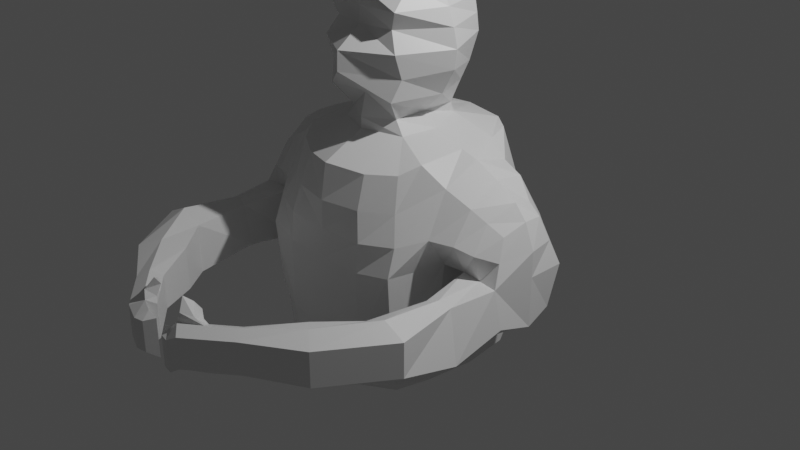 # Source: BasePerson.blend  (saved by Blender 2.82.7; exported with 4.5.12 LTS)
import bpy
from mathutils import Matrix  # noqa: F401  (used for matrix-valued properties, if any)

bpy.ops.wm.read_factory_settings(use_empty=True)
scene = bpy.context.scene
scene.name = 'Scene'

# ---- collections
col_collection = bpy.data.collections.new('Collection'); scene.collection.children.link(col_collection)

# ---- materials (node trees are filled in below, after node groups)
mat_material = bpy.data.materials.new('Material')
mat_material.alpha_threshold = 0.0
mat_material.use_transparent_shadow = False
mat_material.line_color = (0.0, 0.0, 0.0, 1.0)

# ---- material node trees
mat_material.use_nodes = True; mat_material.node_tree.nodes.clear()
_N = mat_material.node_tree.nodes; _L = mat_material.node_tree.links
n0 = _N.new('ShaderNodeOutputMaterial'); n0.name = 'Material Output'; n0.location = (300, 300)
n1 = _N.new('ShaderNodeBsdfPrincipled'); n1.name = 'Principled BSDF'; n1.location = (10, 300)
n1.distribution = 'GGX'
n1.subsurface_method = 'BURLEY'
n1.inputs[2].default_value = 0.4
n1.inputs[3].default_value = 1.45
n1.inputs[27].default_value = (0.0, 0.0, 0.0, 1.0)
n1.inputs[28].default_value = 1.0
_L.new(n1.outputs[0], n0.inputs[0])
n0.is_active_output = True

# ---- world
world_world = bpy.data.worlds.new('World'); scene.world = world_world
world_world.use_nodes = True; world_world.node_tree.nodes.clear()
_N = world_world.node_tree.nodes; _L = world_world.node_tree.links
n0 = _N.new('ShaderNodeOutputWorld'); n0.name = 'World Output'; n0.location = (300, 300)
n1 = _N.new('ShaderNodeBackground'); n1.name = 'Background'; n1.location = (10, 300)
n1.inputs[0].default_value = (0.05088, 0.05088, 0.05088, 1.0)
_L.new(n1.outputs[0], n0.inputs[0])
n0.is_active_output = True
world_world.color = (0.05088, 0.05088, 0.05088)
world_world.use_sun_shadow = False
world_world.sun_shadow_jitter_overblur = 0.0

# ---- cameras
cam_camera = bpy.data.cameras.new('Camera')
cam_camera.clip_end = 100.0
cam_camera.ortho_scale = 7.314

# ---- lights
light_light = bpy.data.lights.new('Light', 'POINT')
light_light.transmission_factor = 0.0
light_light.energy = 1000.0
light_light.shadow_soft_size = 0.1
light_light.shadow_maximum_resolution = 0.006
light_light.use_absolute_resolution = True

# ---- meshes
me_cube = bpy.data.meshes.new('Cube')
me_cube.from_pydata([(-0.8036, 0.8546, 0.4709), (-0.7126, -0.7247, 0.5337), (0.0, -1.0, 0.5337), (0.0, 1.0, 0.5337), (-0.6946, 0.7422, 1.0), (-0.776, 0.7667, -1.196), (-0.6595, -0.6345, 0.8765), (-0.779, -0.7953, -1.252), (0.0, 0.9571, -1.0), (0.0, -0.9384, 0.8976), (0.0, -1.0, -1.341), (0.0, 1.0, 1.0), (-1.0, 1.0, -0.1667), (-0.8357, -0.9302, -0.01029), (0.0, 1.0, -0.1939), (0.0, -1.0, -0.07152), (-0.9342, 0.5604, -1.259), (-0.8091, 0.45, 1.0), (-1.0, 0.4323, 0.8341), (0.0, 0.5604, -1.617), (0.0, 0.5604, 1.087), (-1.0, 0.4662, -0.1176), (-0.951, -0.49, -1.249), (0.0, -0.49, -1.617), (0.0, -0.49, 1.117), (-0.7742, -0.4508, 0.965), (-1.0, -0.3626, 0.7744), (-1.0, -0.3626, 0.005446), (-0.477, 0.8809, -1.111), (-0.3874, -0.803, 0.8583), (-0.415, -0.9179, 0.5337), (-0.477, 1.0, 0.5337), (-0.477, -0.9644, -1.325), (-0.477, 0.9064, 1.0), (-0.477, -1.0, -0.06118), (-0.477, 1.0, -0.5703), (-0.477, 0.5604, -1.617), (-0.2876, 0.4617, 1.124), (-0.477, -0.49, -1.617), (-0.3911, -0.3224, 1.093), (-1.0, 1.0, -0.7989), (0.0, 1.0, -0.7989), (0.0, -1.0, -0.7989), (-0.8104, -0.8731, -0.7062), (-1.0, 0.5115, -0.6163), (-1.0, -0.4414, -0.6163), (-0.477, 1.0, -0.7989), (-0.477, -1.0, -0.7989), (-1.256, 0.3641, 0.7762), (-1.256, 0.6327, 0.005446), (-1.256, -0.2984, 0.6385), (-1.256, -0.3626, 0.02673), (-1.602, 0.249, 0.5133), (-1.729, 0.4323, 0.005446), (-1.564, -0.1887, 0.4314), (-1.662, -0.3896, 0.005446), (-1.256, 0.3955, -0.5181), (-1.256, -0.3626, -0.5181), (-1.702, 0.3217, -0.4229), (-1.729, -0.3626, -0.3902), (-1.256, -0.939, -0.424), (-1.256, -1.572, 0.005446), (-1.729, -1.572, 0.005446), (-1.256, -1.572, -0.5181), (-1.729, -1.572, -0.3494), (-0.9349, -1.931, 0.005446), (-1.3, -2.231, 0.005446), (-0.9349, -1.931, -0.4475), (-1.3, -2.231, -0.3502), (-0.615, -2.387, 0.005446), (-0.7682, -2.577, 0.005446), (-0.615, -2.387, -0.3458), (-0.7682, -2.577, -0.3107), (0.0, 0.7261, 1.468), (0.0, -0.4314, 1.468), (-0.3666, 0.4653, 1.468), (-0.4111, -0.49, 1.468), (0.0, 0.432, 2.657), (0.0, -0.3647, 2.657), (-0.2658, 0.2467, 2.657), (-0.3041, -0.174, 2.657), (0.0, -0.49, 2.491), (-0.3954, -0.2631, 2.491), (-0.4003, 0.3897, 2.491), (0.0, 0.5604, 2.491), (-0.477, 0.5111, 2.305), (0.0, 0.7135, 2.305), (0.0, -0.49, 2.305), (-0.438, -0.4685, 2.305), (-0.477, 0.5497, 2.127), (0.0, 0.7654, 2.127), (0.0, -0.49, 2.127), (-0.3599, -0.4268, 2.127), (-0.4429, 0.6143, 1.933), (0.0, 0.7905, 1.933), (0.0, -0.7599, 1.933), (-0.4707, -0.4929, 1.933), (-0.3594, 0.5889, 1.628), (0.0, 0.8353, 1.676), (0.0, -0.7674, 1.735), (-0.4701, -0.4097, 1.683), (-0.8143, 0.0352, 1.0), (-1.0, 0.03483, 0.9517), (-1.0, 0.03483, -0.1105), (-1.0, 0.0352, -1.259), (0.0, 0.0352, -1.617), (-0.477, 0.0352, 1.113), (-0.477, 0.0352, -1.617), (-1.0, 0.03506, -0.6163), (-1.256, 0.03483, 0.8303), (-1.256, 0.03483, 0.005446), (-1.623, 0.03483, 0.5337), (-1.729, 0.03483, 0.005446), (-1.224, 0.03483, -0.5181), (-1.729, 0.03483, -0.5181), (-0.5432, 0.0352, 1.468), (-0.3967, 0.03393, 2.657), (-0.5115, 0.0352, 2.491), (-0.6108, 0.0352, 2.305), (-0.6765, 0.0352, 2.127), (-0.7223, 0.0352, 1.933), (-0.6951, 0.0352, 1.735), (-0.2935, -0.3119, 1.234), (-0.2935, 0.4118, 1.234), (0.0, 0.5604, 1.234), (0.0, -0.49, 1.234), (-0.2935, 0.0352, 1.234), (-1.729, -0.939, -0.5181), (-1.589, -0.8764, -0.008692), (-1.352, -0.939, -0.007423), (-1.493, 0.5705, 0.005446), (-1.429, 0.3066, 0.5854), (-1.41, -0.2436, 0.535), (-1.459, -0.3761, 0.01609), (-1.505, 0.421, -0.5181), (-1.493, -0.3626, -0.5999), (-1.493, -1.572, 0.1198), (-1.493, -1.572, -0.5126), (-1.118, -2.081, 0.07892), (-1.118, -2.081, -0.4924), (-0.6916, -2.482, 0.06609), (-0.6916, -2.482, -0.4085), (-1.493, 0.03483, -0.6605), (-1.493, 0.03483, 0.682), (-1.471, -0.9077, 0.03461), (-1.493, -0.939, -0.5835), (-0.8136, -0.8269, 0.263), (-0.9013, 0.9269, -0.2238), (0.0, 1.0, 0.1717), (0.0, -1.0, 0.2326), (-1.0, 0.4323, 0.4218), (-1.028, -0.6041, 0.3437), (-0.477, -0.9746, 0.2377), (-0.477, 1.0, -0.2052), (-1.256, 0.6788, 0.2808), (-1.256, -0.5146, 0.3341), (-1.665, 0.3402, 0.2606), (-1.613, -0.2887, 0.2195), (-1.729, 0.03483, 0.2709), (-1.435, -0.4352, 0.2768), (-1.461, 0.4784, 0.3266), (-0.2154, -2.708, 0.005446), (-0.3687, -2.899, 0.005446), (-0.2154, -2.708, -0.3458), (-0.3687, -2.899, -0.3107), (-0.2492, -2.803, 0.06609), (-0.2492, -2.803, -0.4085), (-0.6871, -2.643, -0.3107), (-0.6871, -2.643, 0.005446), (-0.6105, -2.547, 0.06609), (-0.5338, -2.452, 0.005446), (-0.5338, -2.452, -0.3458), (-0.6105, -2.547, -0.4085), (-0.5327, -2.767, -0.3107), (-0.4561, -2.672, 0.06609), (-0.5327, -2.767, 0.005446), (-0.3795, -2.576, 0.005446), (-0.3795, -2.576, -0.3458), (-0.4561, -2.672, -0.4085), (-0.2431, -2.686, 0.06385), (-0.2739, -2.783, 0.1579), (-0.3653, -2.702, 0.1245), (-0.3613, -2.607, 0.06385), (-0.2406, -2.634, 0.1676), (-0.22, -2.707, 0.271), (-0.2836, -2.639, 0.2161), (-0.3208, -2.589, 0.1378), (-0.2513, -2.925, -0.06193), (-0.2661, -2.925, -0.3781), (-0.1809, -2.816, -0.001293), (-0.1541, -2.816, -0.4486), (-0.1516, -2.905, -0.06193), (-0.1516, -2.905, -0.3781), (-0.07501, -2.81, -0.03732), (-0.07501, -2.81, -0.4425), (0.0, 0.2743, 2.755), (0.0, -0.2077, 2.787), (-0.1691, 0.202, 2.788), (-0.2066, -0.1176, 2.77), (0.0, 0.0352, 2.876), (-0.2439, 0.03393, 2.803), (-0.8718, 0.8665, -0.914), (0.0, 0.9754, -0.914), (0.0, -1.0, -0.914), (-0.9623, 0.5395, -0.836), (-0.9719, -0.4692, -0.836), (-0.477, 0.9318, -0.914), (-0.477, -0.9796, -0.914), (-0.7925, -0.8285, -0.8744), (-1.0, 0.03514, -0.836)], [], [(39, 25, 6, 29), (30, 29, 6, 1), (18, 17, 4, 0), (150, 18, 0, 147), (153, 31, 3, 148), (31, 33, 11, 3), (38, 23, 10, 32), (152, 30, 1, 146), (47, 34, 13, 43), (46, 35, 14, 41), (44, 21, 12, 40), (108, 103, 21, 44), (28, 8, 19, 36), (150, 21, 49, 154), (102, 101, 17, 18), (33, 4, 17, 37), (1, 6, 25, 26), (146, 1, 26, 151), (43, 13, 27, 45), (107, 105, 23, 38), (106, 101, 25, 39), (126, 122, 76, 115), (104, 107, 38, 22), (11, 33, 37, 20), (5, 28, 36, 16), (40, 12, 35, 46), (42, 15, 34, 47), (149, 2, 30, 152), (22, 38, 32, 7), (0, 4, 33, 31), (147, 0, 31, 153), (2, 9, 29, 30), (24, 39, 29, 9), (203, 42, 47, 207), (201, 40, 46, 206), (208, 43, 45, 205), (209, 108, 44, 204), (204, 44, 40, 201), (206, 46, 41, 202), (207, 47, 43, 208), (160, 130, 53, 156), (102, 18, 48, 109), (151, 26, 50, 155), (103, 27, 51, 110), (158, 111, 52, 156), (143, 131, 52, 111), (159, 132, 54, 157), (145, 60, 63, 137), (142, 135, 59, 114), (112, 53, 58, 114), (110, 51, 57, 113), (130, 49, 56, 134), (62, 64, 68, 66), (144, 128, 62, 136), (128, 127, 64, 62), (60, 129, 61, 63), (66, 68, 72, 70), (136, 62, 66, 138), (63, 61, 65, 67), (137, 63, 67, 139), (174, 165, 180, 181), (138, 66, 70, 140), (67, 65, 69, 71), (139, 67, 71, 141), (117, 82, 80, 116), (124, 123, 75, 73), (122, 125, 74, 76), (116, 80, 198, 200), (82, 81, 78, 80), (84, 83, 79, 77), (86, 85, 83, 84), (88, 87, 81, 82), (118, 88, 82, 117), (119, 92, 88, 118), (92, 91, 87, 88), (90, 89, 85, 86), (94, 93, 89, 90), (96, 95, 91, 92), (120, 96, 92, 119), (121, 100, 96, 120), (100, 99, 95, 96), (98, 97, 93, 94), (73, 75, 97, 98), (76, 74, 99, 100), (115, 76, 100, 121), (75, 115, 121, 97), (97, 121, 120, 93), (93, 120, 119, 89), (89, 119, 118, 85), (85, 118, 117, 83), (79, 116, 200, 197), (83, 117, 116, 79), (49, 110, 113, 56), (55, 112, 114, 59), (134, 142, 114, 58), (132, 143, 111, 54), (157, 54, 111, 158), (21, 103, 110, 49), (26, 102, 109, 50), (205, 45, 108, 209), (16, 36, 107, 104), (123, 126, 115, 75), (37, 17, 101, 106), (36, 19, 105, 107), (26, 25, 101, 102), (45, 27, 103, 108), (37, 106, 126, 123), (39, 24, 125, 122), (20, 37, 123, 124), (106, 39, 122, 126), (57, 51, 129, 60), (55, 59, 127, 128), (133, 55, 128, 144), (135, 57, 60, 145), (59, 135, 145, 127), (51, 133, 144, 129), (50, 109, 143, 132), (56, 113, 142, 134), (68, 139, 141, 72), (65, 138, 140, 69), (175, 173, 164, 162), (64, 137, 139, 68), (61, 136, 138, 65), (129, 144, 136, 61), (53, 130, 134, 58), (113, 57, 135, 142), (127, 145, 137, 64), (155, 50, 132, 159), (109, 48, 131, 143), (154, 49, 130, 160), (48, 154, 160, 131), (51, 155, 159, 133), (55, 157, 158, 112), (133, 159, 157, 55), (112, 158, 156, 53), (27, 151, 155, 51), (131, 160, 156, 52), (12, 147, 153, 35), (15, 149, 152, 34), (13, 146, 151, 27), (18, 150, 154, 48), (34, 152, 146, 13), (35, 153, 148, 14), (21, 150, 147, 12), (166, 165, 189, 190), (161, 165, 166, 163), (174, 175, 162, 165), (177, 176, 161, 163), (178, 177, 163, 166), (173, 178, 166, 164), (72, 141, 172, 167), (141, 71, 171, 172), (71, 69, 170, 171), (140, 70, 168, 169), (70, 72, 167, 168), (69, 140, 169, 170), (167, 172, 178, 173), (172, 171, 177, 178), (171, 170, 176, 177), (169, 168, 175, 174), (168, 167, 173, 175), (170, 169, 174, 176), (182, 181, 185, 186), (176, 174, 181, 182), (165, 161, 179, 180), (161, 176, 182, 179), (186, 185, 184, 183), (181, 180, 184, 185), (179, 182, 186, 183), (180, 179, 183, 184), (188, 190, 194, 192), (165, 162, 187, 189), (162, 164, 188, 187), (164, 166, 190, 188), (193, 191, 192, 194), (187, 188, 192, 191), (190, 189, 193, 194), (189, 187, 191, 193), (199, 200, 198, 196), (195, 197, 200, 199), (77, 79, 197, 195), (80, 78, 196, 198), (22, 205, 209, 104), (32, 207, 208, 7), (28, 206, 202, 8), (16, 204, 201, 5), (104, 209, 204, 16), (7, 208, 205, 22), (5, 201, 206, 28), (10, 203, 207, 32)])
_uv = me_cube.uv_layers.new(name='UVMap')
_uv.uv.foreach_set('vector', [0.8096, 0.6863, 0.875, 0.6863, 0.875, 0.75, 0.8096, 0.75, 0.5667, 0.9346, 0.625, 0.9346, 0.625, 1.0, 0.5667, 1.0, 0.5667, 0.1951, 0.625, 0.1951, 0.625, 0.25, 0.5667, 0.25, 0.5041, 0.1951, 0.5667, 0.1951, 0.5667, 0.25, 0.5041, 0.25, 0.5041, 0.3154, 0.5667, 0.3154, 0.5667, 0.375, 0.5041, 0.375, 0.5667, 0.3154, 0.625, 0.3154, 0.625, 0.375, 0.5667, 0.375, 0.1904, 0.6863, 0.25, 0.6863, 0.25, 0.75, 0.1904, 0.75, 0.5041, 0.9346, 0.5667, 0.9346, 0.5667, 1.0, 0.5041, 1.0, 0.4001, 0.9346, 0.4409, 0.9346, 0.4409, 1.0, 0.4001, 1.0, 0.4001, 0.3154, 0.4409, 0.3154, 0.4409, 0.375, 0.4001, 0.375, 0.4001, 0.1951, 0.4409, 0.1951, 0.4409, 0.25, 0.4001, 0.25, 0.4001, 0.1294, 0.4409, 0.1294, 0.4409, 0.1951, 0.4001, 0.1951, 0.1904, 0.5, 0.25, 0.5, 0.25, 0.5549, 0.1904, 0.5549, 0.5041, 0.1951, 0.4409, 0.1951, 0.4409, 0.1951, 0.5041, 0.1951, 0.5667, 0.1294, 0.625, 0.1294, 0.625, 0.1951, 0.5667, 0.1951, 0.8096, 0.5, 0.875, 0.5, 0.875, 0.5549, 0.8096, 0.5549, 0.5667, 0.0, 0.625, 0.0, 0.625, 0.06375, 0.5667, 0.06375, 0.5041, 0.0, 0.5667, 0.0, 0.5667, 0.06375, 0.5041, 0.06375, 0.4001, 0.0, 0.4409, 0.0, 0.4409, 0.06375, 0.4001, 0.06375, 0.1904, 0.6206, 0.25, 0.6206, 0.25, 0.6863, 0.1904, 0.6863, 0.8096, 0.6206, 0.875, 0.6206, 0.875, 0.6863, 0.8096, 0.6863, 0.8096, 0.6206, 0.8096, 0.6863, 0.8096, 0.6863, 0.8096, 0.6206, 0.125, 0.6206, 0.1904, 0.6206, 0.1904, 0.6863, 0.125, 0.6863, 0.75, 0.5, 0.8096, 0.5, 0.8096, 0.5549, 0.75, 0.5549, 0.125, 0.5, 0.1904, 0.5, 0.1904, 0.5549, 0.125, 0.5549, 0.4001, 0.25, 0.4409, 0.25, 0.4409, 0.3154, 0.4001, 0.3154, 0.4001, 0.875, 0.4409, 0.875, 0.4409, 0.9346, 0.4001, 0.9346, 0.5041, 0.875, 0.5667, 0.875, 0.5667, 0.9346, 0.5041, 0.9346, 0.125, 0.6863, 0.1904, 0.6863, 0.1904, 0.75, 0.125, 0.75, 0.5667, 0.25, 0.625, 0.25, 0.625, 0.3154, 0.5667, 0.3154, 0.5041, 0.25, 0.5667, 0.25, 0.5667, 0.3154, 0.5041, 0.3154, 0.5667, 0.875, 0.625, 0.875, 0.625, 0.9346, 0.5667, 0.9346, 0.75, 0.6863, 0.8096, 0.6863, 0.8096, 0.75, 0.75, 0.75, 0.3857, 0.875, 0.4001, 0.875, 0.4001, 0.9346, 0.3857, 0.9346, 0.3857, 0.25, 0.4001, 0.25, 0.4001, 0.3154, 0.3857, 0.3154, 0.3857, 0.0, 0.4001, 0.0, 0.4001, 0.06375, 0.3857, 0.06375, 0.3857, 0.1294, 0.4001, 0.1294, 0.4001, 0.1951, 0.3857, 0.1951, 0.3857, 0.1951, 0.4001, 0.1951, 0.4001, 0.25, 0.3857, 0.25, 0.3857, 0.3154, 0.4001, 0.3154, 0.4001, 0.375, 0.3857, 0.375, 0.3857, 0.9346, 0.4001, 0.9346, 0.4001, 1.0, 0.3857, 1.0, 0.5041, 0.1951, 0.4409, 0.1951, 0.4409, 0.1951, 0.5041, 0.1951, 0.5667, 0.1294, 0.5667, 0.1951, 0.5667, 0.1951, 0.5667, 0.1294, 0.5041, 0.06375, 0.5667, 0.06375, 0.5667, 0.06375, 0.5041, 0.06375, 0.4409, 0.1294, 0.4409, 0.06375, 0.4409, 0.06375, 0.4409, 0.1294, 0.5041, 0.1294, 0.5667, 0.1294, 0.5667, 0.1951, 0.5041, 0.1951, 0.5667, 0.1294, 0.5667, 0.1951, 0.5667, 0.1951, 0.5667, 0.1294, 0.5041, 0.06375, 0.5667, 0.06375, 0.5667, 0.06375, 0.5041, 0.06375, 0.4409, 0.06375, 0.4409, 0.06375, 0.4409, 0.06375, 0.4409, 0.06375, 0.4409, 0.1294, 0.4409, 0.06375, 0.4409, 0.06375, 0.4409, 0.1294, 0.4409, 0.1294, 0.4409, 0.1951, 0.4409, 0.1951, 0.4409, 0.1294, 0.4409, 0.1294, 0.4409, 0.06375, 0.4409, 0.06375, 0.4409, 0.1294, 0.4409, 0.1951, 0.4409, 0.1951, 0.4409, 0.1951, 0.4409, 0.1951, 0.4409, 0.06375, 0.4409, 0.06375, 0.4409, 0.06375, 0.4409, 0.06375, 0.4409, 0.06375, 0.4409, 0.06375, 0.4409, 0.06375, 0.4409, 0.06375, 0.4409, 0.06375, 0.4409, 0.06375, 0.4409, 0.06375, 0.4409, 0.06375, 0.4409, 0.06375, 0.4409, 0.06375, 0.4409, 0.06375, 0.4409, 0.06375, 0.4409, 0.06375, 0.4409, 0.06375, 0.4409, 0.06375, 0.4409, 0.06375, 0.4409, 0.06375, 0.4409, 0.06375, 0.4409, 0.06375, 0.4409, 0.06375, 0.4409, 0.06375, 0.4409, 0.06375, 0.4409, 0.06375, 0.4409, 0.06375, 0.4409, 0.06375, 0.4409, 0.06375, 0.4409, 0.06375, 0.4409, 0.06375, 0.4409, 0.06375, 0.4409, 0.06375, 0.4409, 0.06375, 0.4409, 0.06375, 0.4409, 0.06375, 0.4409, 0.06375, 0.4409, 0.06375, 0.4409, 0.06375, 0.4409, 0.06375, 0.4409, 0.06375, 0.4409, 0.06375, 0.4409, 0.06375, 0.4409, 0.06375, 0.4409, 0.06375, 0.4409, 0.06375, 0.4409, 0.06375, 0.8096, 0.6206, 0.8096, 0.6863, 0.8096, 0.6863, 0.8096, 0.6206, 0.75, 0.5549, 0.8096, 0.5549, 0.8096, 0.5549, 0.75, 0.5549, 0.8096, 0.6863, 0.75, 0.6863, 0.75, 0.6863, 0.8096, 0.6863, 0.8096, 0.6206, 0.8096, 0.6863, 0.8096, 0.6863, 0.8096, 0.6206, 0.8096, 0.6863, 0.75, 0.6863, 0.75, 0.6863, 0.8096, 0.6863, 0.75, 0.5549, 0.8096, 0.5549, 0.8096, 0.5549, 0.75, 0.5549, 0.75, 0.5549, 0.8096, 0.5549, 0.8096, 0.5549, 0.75, 0.5549, 0.8096, 0.6863, 0.75, 0.6863, 0.75, 0.6863, 0.8096, 0.6863, 0.8096, 0.6206, 0.8096, 0.6863, 0.8096, 0.6863, 0.8096, 0.6206, 0.8096, 0.6206, 0.8096, 0.6863, 0.8096, 0.6863, 0.8096, 0.6206, 0.8096, 0.6863, 0.75, 0.6863, 0.75, 0.6863, 0.8096, 0.6863, 0.75, 0.5549, 0.8096, 0.5549, 0.8096, 0.5549, 0.75, 0.5549, 0.75, 0.5549, 0.8096, 0.5549, 0.8096, 0.5549, 0.75, 0.5549, 0.8096, 0.6863, 0.75, 0.6863, 0.75, 0.6863, 0.8096, 0.6863, 0.8096, 0.6206, 0.8096, 0.6863, 0.8096, 0.6863, 0.8096, 0.6206, 0.8096, 0.6206, 0.8096, 0.6863, 0.8096, 0.6863, 0.8096, 0.6206, 0.8096, 0.6863, 0.75, 0.6863, 0.75, 0.6863, 0.8096, 0.6863, 0.75, 0.5549, 0.8096, 0.5549, 0.8096, 0.5549, 0.75, 0.5549, 0.75, 0.5549, 0.8096, 0.5549, 0.8096, 0.5549, 0.75, 0.5549, 0.8096, 0.6863, 0.75, 0.6863, 0.75, 0.6863, 0.8096, 0.6863, 0.8096, 0.6206, 0.8096, 0.6863, 0.8096, 0.6863, 0.8096, 0.6206, 0.8096, 0.5549, 0.8096, 0.6206, 0.8096, 0.6206, 0.8096, 0.5549, 0.8096, 0.5549, 0.8096, 0.6206, 0.8096, 0.6206, 0.8096, 0.5549, 0.8096, 0.5549, 0.8096, 0.6206, 0.8096, 0.6206, 0.8096, 0.5549, 0.8096, 0.5549, 0.8096, 0.6206, 0.8096, 0.6206, 0.8096, 0.5549, 0.8096, 0.5549, 0.8096, 0.6206, 0.8096, 0.6206, 0.8096, 0.5549, 0.8096, 0.5549, 0.8096, 0.6206, 0.8096, 0.6206, 0.8096, 0.5549, 0.8096, 0.5549, 0.8096, 0.6206, 0.8096, 0.6206, 0.8096, 0.5549, 0.4409, 0.1951, 0.4409, 0.1294, 0.4409, 0.1294, 0.4409, 0.1951, 0.4409, 0.06375, 0.4409, 0.1294, 0.4409, 0.1294, 0.4409, 0.06375, 0.4409, 0.1951, 0.4409, 0.1294, 0.4409, 0.1294, 0.4409, 0.1951, 0.5667, 0.06375, 0.5667, 0.1294, 0.5667, 0.1294, 0.5667, 0.06375, 0.5041, 0.06375, 0.5667, 0.06375, 0.5667, 0.1294, 0.5041, 0.1294, 0.4409, 0.1951, 0.4409, 0.1294, 0.4409, 0.1294, 0.4409, 0.1951, 0.5667, 0.06375, 0.5667, 0.1294, 0.5667, 0.1294, 0.5667, 0.06375, 0.3857, 0.06375, 0.4001, 0.06375, 0.4001, 0.1294, 0.3857, 0.1294, 0.125, 0.5549, 0.1904, 0.5549, 0.1904, 0.6206, 0.125, 0.6206, 0.8096, 0.5549, 0.8096, 0.6206, 0.8096, 0.6206, 0.8096, 0.5549, 0.8096, 0.5549, 0.875, 0.5549, 0.875, 0.6206, 0.8096, 0.6206, 0.1904, 0.5549, 0.25, 0.5549, 0.25, 0.6206, 0.1904, 0.6206, 0.5667, 0.06375, 0.625, 0.06375, 0.625, 0.1294, 0.5667, 0.1294, 0.4001, 0.06375, 0.4409, 0.06375, 0.4409, 0.1294, 0.4001, 0.1294, 0.8096, 0.5549, 0.8096, 0.6206, 0.8096, 0.6206, 0.8096, 0.5549, 0.8096, 0.6863, 0.75, 0.6863, 0.75, 0.6863, 0.8096, 0.6863, 0.75, 0.5549, 0.8096, 0.5549, 0.8096, 0.5549, 0.75, 0.5549, 0.8096, 0.6206, 0.8096, 0.6863, 0.8096, 0.6863, 0.8096, 0.6206, 0.4409, 0.06375, 0.4409, 0.06375, 0.4409, 0.06375, 0.4409, 0.06375, 0.4409, 0.06375, 0.4409, 0.06375, 0.4409, 0.06375, 0.4409, 0.06375, 0.4409, 0.06375, 0.4409, 0.06375, 0.4409, 0.06375, 0.4409, 0.06375, 0.4409, 0.06375, 0.4409, 0.06375, 0.4409, 0.06375, 0.4409, 0.06375, 0.4409, 0.06375, 0.4409, 0.06375, 0.4409, 0.06375, 0.4409, 0.06375, 0.4409, 0.06375, 0.4409, 0.06375, 0.4409, 0.06375, 0.4409, 0.06375, 0.5667, 0.06375, 0.5667, 0.1294, 0.5667, 0.1294, 0.5667, 0.06375, 0.4409, 0.1951, 0.4409, 0.1294, 0.4409, 0.1294, 0.4409, 0.1951, 0.4409, 0.06375, 0.4409, 0.06375, 0.4409, 0.06375, 0.4409, 0.06375, 0.4409, 0.06375, 0.4409, 0.06375, 0.4409, 0.06375, 0.4409, 0.06375, 0.4409, 0.06375, 0.4409, 0.06375, 0.4409, 0.06375, 0.4409, 0.06375, 0.4409, 0.06375, 0.4409, 0.06375, 0.4409, 0.06375, 0.4409, 0.06375, 0.4409, 0.06375, 0.4409, 0.06375, 0.4409, 0.06375, 0.4409, 0.06375, 0.4409, 0.06375, 0.4409, 0.06375, 0.4409, 0.06375, 0.4409, 0.06375, 0.4409, 0.1951, 0.4409, 0.1951, 0.4409, 0.1951, 0.4409, 0.1951, 0.4409, 0.1294, 0.4409, 0.06375, 0.4409, 0.06375, 0.4409, 0.1294, 0.4409, 0.06375, 0.4409, 0.06375, 0.4409, 0.06375, 0.4409, 0.06375, 0.5041, 0.06375, 0.5667, 0.06375, 0.5667, 0.06375, 0.5041, 0.06375, 0.5667, 0.1294, 0.5667, 0.1951, 0.5667, 0.1951, 0.5667, 0.1294, 0.5041, 0.1951, 0.4409, 0.1951, 0.4409, 0.1951, 0.5041, 0.1951, 0.5667, 0.1951, 0.5041, 0.1951, 0.5041, 0.1951, 0.5667, 0.1951, 0.4409, 0.06375, 0.5041, 0.06375, 0.5041, 0.06375, 0.4409, 0.06375, 0.4409, 0.06375, 0.5041, 0.06375, 0.5041, 0.1294, 0.4409, 0.1294, 0.4409, 0.06375, 0.5041, 0.06375, 0.5041, 0.06375, 0.4409, 0.06375, 0.4409, 0.1294, 0.5041, 0.1294, 0.5041, 0.1951, 0.4409, 0.1951, 0.4409, 0.06375, 0.5041, 0.06375, 0.5041, 0.06375, 0.4409, 0.06375, 0.5667, 0.1951, 0.5041, 0.1951, 0.5041, 0.1951, 0.5667, 0.1951, 0.4409, 0.25, 0.5041, 0.25, 0.5041, 0.3154, 0.4409, 0.3154, 0.4409, 0.875, 0.5041, 0.875, 0.5041, 0.9346, 0.4409, 0.9346, 0.4409, 0.0, 0.5041, 0.0, 0.5041, 0.06375, 0.4409, 0.06375, 0.5667, 0.1951, 0.5041, 0.1951, 0.5041, 0.1951, 0.5667, 0.1951, 0.4409, 0.9346, 0.5041, 0.9346, 0.5041, 1.0, 0.4409, 1.0, 0.4409, 0.3154, 0.5041, 0.3154, 0.5041, 0.375, 0.4409, 0.375, 0.4409, 0.1951, 0.5041, 0.1951, 0.5041, 0.25, 0.4409, 0.25, 0.4409, 0.06375, 0.4409, 0.06375, 0.4409, 0.06375, 0.4409, 0.06375, 0.4409, 0.06375, 0.4409, 0.06375, 0.4409, 0.06375, 0.4409, 0.06375, 0.4409, 0.06375, 0.4409, 0.06375, 0.4409, 0.06375, 0.4409, 0.06375, 0.4409, 0.06375, 0.4409, 0.06375, 0.4409, 0.06375, 0.4409, 0.06375, 0.4409, 0.06375, 0.4409, 0.06375, 0.4409, 0.06375, 0.4409, 0.06375, 0.4409, 0.06375, 0.4409, 0.06375, 0.4409, 0.06375, 0.4409, 0.06375, 0.4409, 0.06375, 0.4409, 0.06375, 0.4409, 0.06375, 0.4409, 0.06375, 0.4409, 0.06375, 0.4409, 0.06375, 0.4409, 0.06375, 0.4409, 0.06375, 0.4409, 0.06375, 0.4409, 0.06375, 0.4409, 0.06375, 0.4409, 0.06375, 0.4409, 0.06375, 0.4409, 0.06375, 0.4409, 0.06375, 0.4409, 0.06375, 0.4409, 0.06375, 0.4409, 0.06375, 0.4409, 0.06375, 0.4409, 0.06375, 0.4409, 0.06375, 0.4409, 0.06375, 0.4409, 0.06375, 0.4409, 0.06375, 0.4409, 0.06375, 0.4409, 0.06375, 0.4409, 0.06375, 0.4409, 0.06375, 0.4409, 0.06375, 0.4409, 0.06375, 0.4409, 0.06375, 0.4409, 0.06375, 0.4409, 0.06375, 0.4409, 0.06375, 0.4409, 0.06375, 0.4409, 0.06375, 0.4409, 0.06375, 0.4409, 0.06375, 0.4409, 0.06375, 0.4409, 0.06375, 0.4409, 0.06375, 0.4409, 0.06375, 0.4409, 0.06375, 0.4409, 0.06375, 0.4409, 0.06375, 0.4409, 0.06375, 0.4409, 0.06375, 0.4409, 0.06375, 0.4409, 0.06375, 0.4409, 0.06375, 0.4409, 0.06375, 0.4409, 0.06375, 0.4409, 0.06375, 0.4409, 0.06375, 0.4409, 0.06375, 0.4409, 0.06375, 0.4409, 0.06375, 0.4409, 0.06375, 0.4409, 0.06375, 0.4409, 0.06375, 0.4409, 0.06375, 0.4409, 0.06375, 0.4409, 0.06375, 0.4409, 0.06375, 0.4409, 0.06375, 0.4409, 0.06375, 0.4409, 0.06375, 0.4409, 0.06375, 0.4409, 0.06375, 0.4409, 0.06375, 0.4409, 0.06375, 0.4409, 0.06375, 0.4409, 0.06375, 0.4409, 0.06375, 0.4409, 0.06375, 0.4409, 0.06375, 0.4409, 0.06375, 0.4409, 0.06375, 0.4409, 0.06375, 0.4409, 0.06375, 0.4409, 0.06375, 0.4409, 0.06375, 0.4409, 0.06375, 0.4409, 0.06375, 0.4409, 0.06375, 0.4409, 0.06375, 0.4409, 0.06375, 0.4409, 0.06375, 0.4409, 0.06375, 0.4409, 0.06375, 0.4409, 0.06375, 0.4409, 0.06375, 0.4409, 0.06375, 0.4409, 0.06375, 0.4409, 0.06375, 0.4409, 0.06375, 0.4409, 0.06375, 0.4409, 0.06375, 0.4409, 0.06375, 0.4409, 0.06375, 0.4409, 0.06375, 0.4409, 0.06375, 0.4409, 0.06375, 0.4409, 0.06375, 0.4409, 0.06375, 0.4409, 0.06375, 0.4409, 0.06375, 0.4409, 0.06375, 0.4409, 0.06375, 0.4409, 0.06375, 0.4409, 0.06375, 0.4409, 0.06375, 0.75, 0.6206, 0.8096, 0.6206, 0.8096, 0.6863, 0.75, 0.6863, 0.75, 0.5549, 0.8096, 0.5549, 0.8096, 0.6206, 0.75, 0.6206, 0.75, 0.5549, 0.8096, 0.5549, 0.8096, 0.5549, 0.75, 0.5549, 0.8096, 0.6863, 0.75, 0.6863, 0.75, 0.6863, 0.8096, 0.6863, 0.375, 0.06375, 0.3857, 0.06375, 0.3857, 0.1294, 0.375, 0.1294, 0.375, 0.9346, 0.3857, 0.9346, 0.3857, 1.0, 0.375, 1.0, 0.375, 0.3154, 0.3857, 0.3154, 0.3857, 0.375, 0.375, 0.375, 0.375, 0.1951, 0.3857, 0.1951, 0.3857, 0.25, 0.375, 0.25, 0.375, 0.1294, 0.3857, 0.1294, 0.3857, 0.1951, 0.375, 0.1951, 0.375, 0.0, 0.3857, 0.0, 0.3857, 0.06375, 0.375, 0.06375, 0.375, 0.25, 0.3857, 0.25, 0.3857, 0.3154, 0.375, 0.3154, 0.375, 0.875, 0.3857, 0.875, 0.3857, 0.9346, 0.375, 0.9346])
me_cube.materials.append(mat_material)
me_cube.use_remesh_preserve_volume = False
me_cube.use_remesh_preserve_attributes = False
me_cube.use_mirror_vertex_groups = False
me_cube.update()

# ---- objects
ob_cube = bpy.data.objects.new('Cube', me_cube)
ob_light = bpy.data.objects.new('Light', light_light)
ob_camera = bpy.data.objects.new('Camera', cam_camera)

# ---- transforms, parenting, visibility, modifiers, constraints
ob_cube.location = (0.0, 0.0, 0.0)
ob_cube.lock_rotations_4d = False
ob_cube.empty_display_type = 'ARROWS'
ob_cube.lineart.crease_threshold = 0.0
_m = ob_cube.modifiers.new('Mirror', 'MIRROR')
_m.use_clip = True
ob_light.location = (4.076, 1.005, 5.904)
ob_light.rotation_euler = (0.6503, 0.05522, 1.866)
ob_light.lock_rotations_4d = False
ob_light.empty_display_type = 'ARROWS'
ob_light.color = (0.0, 0.0, 0.0, 0.0)
ob_light.lineart.crease_threshold = 0.0
ob_camera.location = (7.359, -6.926, 4.958)
ob_camera.rotation_euler = (1.109, 0.0, 0.8149)
ob_camera.lock_rotations_4d = False
ob_camera.empty_display_type = 'ARROWS'
ob_camera.color = (0.0, 0.0, 0.0, 0.0)
ob_camera.display_type = 'WIRE'
ob_camera.lineart.crease_threshold = 0.0

# ---- collection membership
col_collection.objects.link(ob_cube)
col_collection.objects.link(ob_light)
col_collection.objects.link(ob_camera)

# ---- scene / render settings (as saved in the file)
scene.camera = ob_camera
scene.frame_start = 1; scene.frame_end = 250; scene.frame_set(1)
scene.render.engine = 'BLENDER_EEVEE_NEXT'
scene.cycles.use_denoising = False
scene.cycles.samples = 128
scene.cycles.sampling_pattern = 'TABULATED_SOBOL'
scene.cycles.use_adaptive_sampling = False
scene.cycles.use_light_tree = False
scene.view_settings.view_transform = 'Filmic'
bpy.context.view_layer.update()
